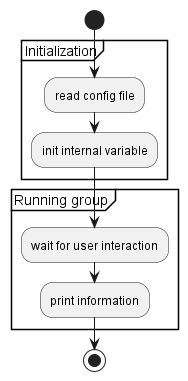

The diagram above was rendered by PlantUML. Its source (embedded in the PNG):
@startuml
start
group Initialization 
    :read config file;
    :init internal variable;
end group
group Running group
    :wait for user interaction;
    :print information;
end group

stop
@enduml